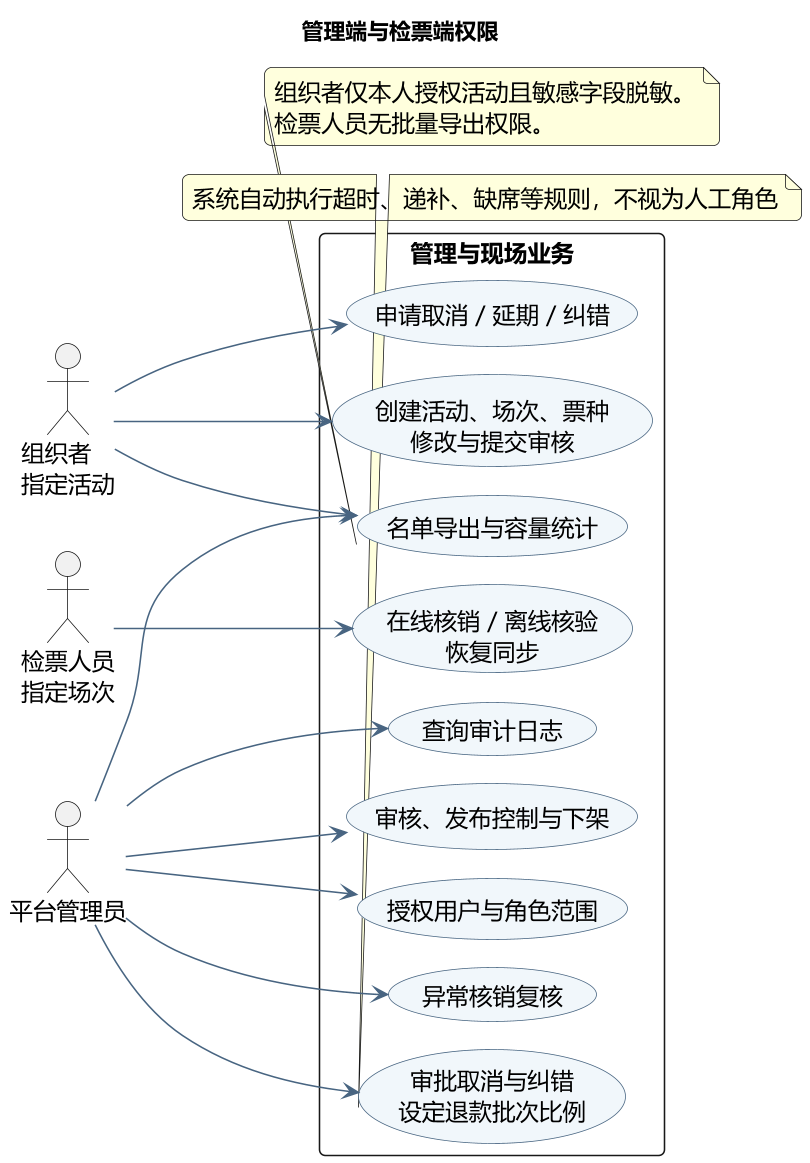

The diagram above was rendered by PlantUML. Its source (embedded in the PNG):
@startuml
skinparam backgroundColor #FFFFFF
skinparam defaultFontName Microsoft YaHei
skinparam defaultFontSize 15
skinparam shadowing false
skinparam roundcorner 8
skinparam ArrowColor #486581
skinparam classBackgroundColor #F1F6FA
skinparam classBorderColor #486581
skinparam componentBackgroundColor #F1F6FA
skinparam componentBorderColor #486581
skinparam usecaseBackgroundColor #F1F6FA
skinparam usecaseBorderColor #486581
skinparam sequenceMessageAlign center
skinparam maxMessageSize 260
skinparam dpi 150
title 管理端与检票端权限
!pragma layout smetana
left to right direction
actor "组织者\n指定活动" as O
actor "检票人员\n指定场次" as C
actor "平台管理员" as A
rectangle "管理与现场业务" {
usecase "创建活动、场次、票种\n修改与提交审核" as E
usecase "审核、发布控制与下架" as R
usecase "授权用户与角色范围" as U
usecase "申请取消 / 延期 / 纠错" as X
usecase "审批取消与纠错\n设定退款批次比例" as Y
usecase "在线核销 / 离线核验\n恢复同步" as S
usecase "异常核销复核" as V
usecase "名单导出与容量统计" as D
usecase "查询审计日志" as L
}
O --> E
O --> X
O --> D
C --> S
A --> R
A --> U
A --> Y
A --> V
A --> D
A --> L
note bottom of D
组织者仅本人授权活动且敏感字段脱敏。
检票人员无批量导出权限。
end note
note bottom of Y : 系统自动执行超时、递补、缺席等规则，不视为人工角色
@enduml